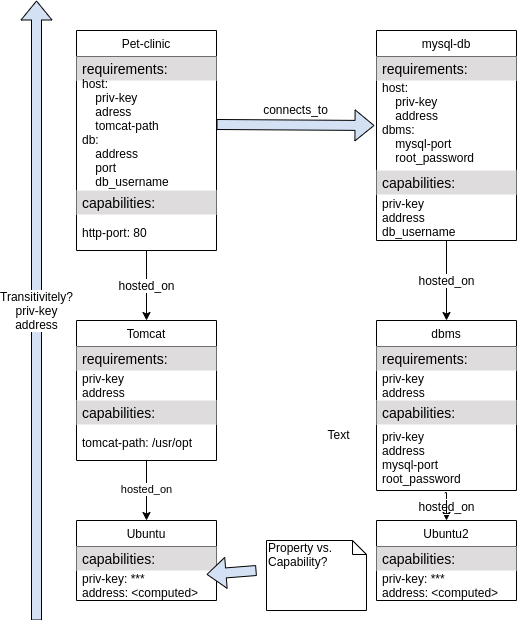

The diagram above was exported from draw.io. Its source (the exported page's mxGraphModel, read from the mxfile embedded in the PNG):
<mxGraphModel dx="1422" dy="833" grid="1" gridSize="10" guides="1" tooltips="1" connect="1" arrows="1" fold="1" page="1" pageScale="1" pageWidth="827" pageHeight="1169" math="0" shadow="0">
  <root>
    <mxCell id="0" />
    <mxCell id="1" parent="0" />
    <mxCell id="obg8jxnRt1KGM0IkQwmE-20" value="hosted_on" style="edgeStyle=orthogonalEdgeStyle;rounded=0;orthogonalLoop=1;jettySize=auto;html=1;exitX=0.5;exitY=0.984;exitDx=0;exitDy=0;exitPerimeter=0;" edge="1" parent="1" source="obg8jxnRt1KGM0IkQwmE-33" target="obg8jxnRt1KGM0IkQwmE-2">
      <mxGeometry relative="1" as="geometry">
        <mxPoint x="160" y="585" as="sourcePoint" />
      </mxGeometry>
    </mxCell>
    <mxCell id="obg8jxnRt1KGM0IkQwmE-2" value="Ubuntu" style="swimlane;fontStyle=0;childLayout=stackLayout;horizontal=1;startSize=26;fillColor=none;horizontalStack=0;resizeParent=1;resizeParentMax=0;resizeLast=0;collapsible=1;marginBottom=0;" vertex="1" parent="1">
      <mxGeometry x="90" y="640" width="140" height="80" as="geometry" />
    </mxCell>
    <mxCell id="obg8jxnRt1KGM0IkQwmE-30" value="capabilities: " style="text;align=left;verticalAlign=middle;spacingLeft=4;spacingRight=4;overflow=hidden;rotatable=0;points=[[0,0.5],[1,0.5]];portConstraint=eastwest;fontSize=14;fillColor=#DEDCDC;strokeColor=none;spacing=2;labelBorderColor=none;" vertex="1" parent="obg8jxnRt1KGM0IkQwmE-2">
      <mxGeometry y="26" width="140" height="24" as="geometry" />
    </mxCell>
    <mxCell id="obg8jxnRt1KGM0IkQwmE-3" value="priv-key: ***&#10;address: &lt;computed&gt;" style="text;strokeColor=none;fillColor=none;align=left;verticalAlign=middle;spacingLeft=4;spacingRight=4;overflow=hidden;rotatable=0;points=[[0,0.5],[1,0.5]];portConstraint=eastwest;spacingTop=0;" vertex="1" parent="obg8jxnRt1KGM0IkQwmE-2">
      <mxGeometry y="50" width="140" height="30" as="geometry" />
    </mxCell>
    <mxCell id="obg8jxnRt1KGM0IkQwmE-29" value="hosted_on" style="edgeStyle=orthogonalEdgeStyle;rounded=0;orthogonalLoop=1;jettySize=auto;html=1;exitX=0.5;exitY=1;exitDx=0;exitDy=0;entryX=0.5;entryY=0;entryDx=0;entryDy=0;fontSize=12;" edge="1" parent="1" source="obg8jxnRt1KGM0IkQwmE-11" target="obg8jxnRt1KGM0IkQwmE-7">
      <mxGeometry relative="1" as="geometry" />
    </mxCell>
    <mxCell id="obg8jxnRt1KGM0IkQwmE-7" value="Tomcat" style="swimlane;fontStyle=0;childLayout=stackLayout;horizontal=1;startSize=26;fillColor=none;horizontalStack=0;resizeParent=1;resizeParentMax=0;resizeLast=0;collapsible=1;marginBottom=0;" vertex="1" parent="1">
      <mxGeometry x="90" y="440" width="140" height="140" as="geometry" />
    </mxCell>
    <mxCell id="obg8jxnRt1KGM0IkQwmE-35" value="requirements:" style="text;align=left;verticalAlign=middle;spacingLeft=4;spacingRight=4;overflow=hidden;rotatable=0;points=[[0,0.5],[1,0.5]];portConstraint=eastwest;fontSize=14;fillColor=#DEDCDC;strokeColor=none;spacing=2;labelBorderColor=none;" vertex="1" parent="obg8jxnRt1KGM0IkQwmE-7">
      <mxGeometry y="26" width="140" height="24" as="geometry" />
    </mxCell>
    <mxCell id="obg8jxnRt1KGM0IkQwmE-25" value="priv-key&#10;address" style="text;strokeColor=none;fillColor=none;align=left;verticalAlign=middle;spacingLeft=4;spacingRight=4;overflow=hidden;rotatable=0;points=[[0,0.5],[1,0.5]];portConstraint=eastwest;fontSize=12;spacingTop=0;" vertex="1" parent="obg8jxnRt1KGM0IkQwmE-7">
      <mxGeometry y="50" width="140" height="30" as="geometry" />
    </mxCell>
    <mxCell id="obg8jxnRt1KGM0IkQwmE-32" value="capabilities: " style="text;align=left;verticalAlign=middle;spacingLeft=4;spacingRight=4;overflow=hidden;rotatable=0;points=[[0,0.5],[1,0.5]];portConstraint=eastwest;fontSize=14;fillColor=#DEDCDC;strokeColor=none;spacing=2;labelBorderColor=none;" vertex="1" parent="obg8jxnRt1KGM0IkQwmE-7">
      <mxGeometry y="80" width="140" height="24" as="geometry" />
    </mxCell>
    <mxCell id="obg8jxnRt1KGM0IkQwmE-33" value="tomcat-path: /usr/opt" style="text;strokeColor=none;fillColor=none;align=left;verticalAlign=middle;spacingLeft=4;spacingRight=4;overflow=hidden;rotatable=0;points=[[0,0.5],[1,0.5]];portConstraint=eastwest;spacingTop=0;" vertex="1" parent="obg8jxnRt1KGM0IkQwmE-7">
      <mxGeometry y="104" width="140" height="36" as="geometry" />
    </mxCell>
    <mxCell id="obg8jxnRt1KGM0IkQwmE-11" value="Pet-clinic" style="swimlane;fontStyle=0;childLayout=stackLayout;horizontal=1;startSize=26;fillColor=none;horizontalStack=0;resizeParent=1;resizeParentMax=0;resizeLast=0;collapsible=1;marginBottom=0;" vertex="1" parent="1">
      <mxGeometry x="90" y="150" width="140" height="220" as="geometry">
        <mxRectangle x="90" y="310" width="80" height="26" as="alternateBounds" />
      </mxGeometry>
    </mxCell>
    <mxCell id="obg8jxnRt1KGM0IkQwmE-36" value="requirements:" style="text;align=left;verticalAlign=middle;spacingLeft=4;spacingRight=4;overflow=hidden;rotatable=0;points=[[0,0.5],[1,0.5]];portConstraint=eastwest;fontSize=14;fillColor=#DEDCDC;strokeColor=none;spacing=2;labelBorderColor=none;" vertex="1" parent="obg8jxnRt1KGM0IkQwmE-11">
      <mxGeometry y="26" width="140" height="24" as="geometry" />
    </mxCell>
    <mxCell id="obg8jxnRt1KGM0IkQwmE-28" value="host:&#10;    priv-key&#10;    adress&#10;    tomcat-path&#10;db:&#10;    address&#10;    port&#10;    db_username" style="text;strokeColor=none;fillColor=none;align=left;verticalAlign=middle;spacingLeft=4;spacingRight=4;overflow=hidden;rotatable=0;points=[[0,0.5],[1,0.5]];portConstraint=eastwest;fontSize=12;spacingBottom=0;spacingTop=-6;" vertex="1" parent="obg8jxnRt1KGM0IkQwmE-11">
      <mxGeometry y="50" width="140" height="110" as="geometry" />
    </mxCell>
    <mxCell id="obg8jxnRt1KGM0IkQwmE-37" value="capabilities: " style="text;align=left;verticalAlign=middle;spacingLeft=4;spacingRight=4;overflow=hidden;rotatable=0;points=[[0,0.5],[1,0.5]];portConstraint=eastwest;fontSize=14;fillColor=#DEDCDC;strokeColor=none;spacing=2;labelBorderColor=none;" vertex="1" parent="obg8jxnRt1KGM0IkQwmE-11">
      <mxGeometry y="160" width="140" height="24" as="geometry" />
    </mxCell>
    <mxCell id="obg8jxnRt1KGM0IkQwmE-26" value="http-port: 80" style="text;strokeColor=none;fillColor=none;align=left;verticalAlign=middle;spacingLeft=4;spacingRight=4;overflow=hidden;rotatable=0;points=[[0,0.5],[1,0.5]];portConstraint=eastwest;" vertex="1" parent="obg8jxnRt1KGM0IkQwmE-11">
      <mxGeometry y="184" width="140" height="36" as="geometry" />
    </mxCell>
    <mxCell id="obg8jxnRt1KGM0IkQwmE-42" value="Ubuntu2" style="swimlane;fontStyle=0;childLayout=stackLayout;horizontal=1;startSize=26;fillColor=none;horizontalStack=0;resizeParent=1;resizeParentMax=0;resizeLast=0;collapsible=1;marginBottom=0;" vertex="1" parent="1">
      <mxGeometry x="390" y="640" width="140" height="80" as="geometry" />
    </mxCell>
    <mxCell id="obg8jxnRt1KGM0IkQwmE-43" value="capabilities: " style="text;align=left;verticalAlign=middle;spacingLeft=4;spacingRight=4;overflow=hidden;rotatable=0;points=[[0,0.5],[1,0.5]];portConstraint=eastwest;fontSize=14;fillColor=#DEDCDC;strokeColor=none;spacing=2;labelBorderColor=none;" vertex="1" parent="obg8jxnRt1KGM0IkQwmE-42">
      <mxGeometry y="26" width="140" height="24" as="geometry" />
    </mxCell>
    <mxCell id="obg8jxnRt1KGM0IkQwmE-44" value="priv-key: ***&#10;address: &lt;computed&gt;" style="text;strokeColor=none;fillColor=none;align=left;verticalAlign=middle;spacingLeft=4;spacingRight=4;overflow=hidden;rotatable=0;points=[[0,0.5],[1,0.5]];portConstraint=eastwest;spacingTop=0;" vertex="1" parent="obg8jxnRt1KGM0IkQwmE-42">
      <mxGeometry y="50" width="140" height="30" as="geometry" />
    </mxCell>
    <mxCell id="obg8jxnRt1KGM0IkQwmE-45" value="hosted_on" style="edgeStyle=orthogonalEdgeStyle;rounded=0;orthogonalLoop=1;jettySize=auto;html=1;exitX=0.5;exitY=1;exitDx=0;exitDy=0;entryX=0.5;entryY=0;entryDx=0;entryDy=0;fontSize=12;" edge="1" parent="1" source="obg8jxnRt1KGM0IkQwmE-51" target="obg8jxnRt1KGM0IkQwmE-46">
      <mxGeometry relative="1" as="geometry" />
    </mxCell>
    <mxCell id="obg8jxnRt1KGM0IkQwmE-46" value="dbms" style="swimlane;fontStyle=0;childLayout=stackLayout;horizontal=1;startSize=26;fillColor=none;horizontalStack=0;resizeParent=1;resizeParentMax=0;resizeLast=0;collapsible=1;marginBottom=0;" vertex="1" parent="1">
      <mxGeometry x="390" y="440" width="140" height="170" as="geometry" />
    </mxCell>
    <mxCell id="obg8jxnRt1KGM0IkQwmE-47" value="requirements:" style="text;align=left;verticalAlign=middle;spacingLeft=4;spacingRight=4;overflow=hidden;rotatable=0;points=[[0,0.5],[1,0.5]];portConstraint=eastwest;fontSize=14;fillColor=#DEDCDC;strokeColor=none;spacing=2;labelBorderColor=none;" vertex="1" parent="obg8jxnRt1KGM0IkQwmE-46">
      <mxGeometry y="26" width="140" height="24" as="geometry" />
    </mxCell>
    <mxCell id="obg8jxnRt1KGM0IkQwmE-48" value="priv-key&#10;address" style="text;strokeColor=none;fillColor=none;align=left;verticalAlign=middle;spacingLeft=4;spacingRight=4;overflow=hidden;rotatable=0;points=[[0,0.5],[1,0.5]];portConstraint=eastwest;fontSize=12;spacingTop=0;" vertex="1" parent="obg8jxnRt1KGM0IkQwmE-46">
      <mxGeometry y="50" width="140" height="30" as="geometry" />
    </mxCell>
    <mxCell id="obg8jxnRt1KGM0IkQwmE-49" value="capabilities: " style="text;align=left;verticalAlign=middle;spacingLeft=4;spacingRight=4;overflow=hidden;rotatable=0;points=[[0,0.5],[1,0.5]];portConstraint=eastwest;fontSize=14;fillColor=#DEDCDC;strokeColor=none;spacing=2;labelBorderColor=none;" vertex="1" parent="obg8jxnRt1KGM0IkQwmE-46">
      <mxGeometry y="80" width="140" height="24" as="geometry" />
    </mxCell>
    <mxCell id="obg8jxnRt1KGM0IkQwmE-50" value="priv-key&#10;address&#10;mysql-port&#10;root_password" style="text;strokeColor=none;fillColor=none;align=left;verticalAlign=middle;spacingLeft=4;spacingRight=4;overflow=hidden;rotatable=0;points=[[0,0.5],[1,0.5]];portConstraint=eastwest;spacingTop=0;" vertex="1" parent="obg8jxnRt1KGM0IkQwmE-46">
      <mxGeometry y="104" width="140" height="66" as="geometry" />
    </mxCell>
    <mxCell id="obg8jxnRt1KGM0IkQwmE-51" value="mysql-db" style="swimlane;fontStyle=0;childLayout=stackLayout;horizontal=1;startSize=26;fillColor=none;horizontalStack=0;resizeParent=1;resizeParentMax=0;resizeLast=0;collapsible=1;marginBottom=0;" vertex="1" parent="1">
      <mxGeometry x="390" y="150" width="140" height="210" as="geometry">
        <mxRectangle x="90" y="310" width="80" height="26" as="alternateBounds" />
      </mxGeometry>
    </mxCell>
    <mxCell id="obg8jxnRt1KGM0IkQwmE-52" value="requirements:" style="text;align=left;verticalAlign=middle;spacingLeft=4;spacingRight=4;overflow=hidden;rotatable=0;points=[[0,0.5],[1,0.5]];portConstraint=eastwest;fontSize=14;fillColor=#DEDCDC;strokeColor=none;spacing=2;labelBorderColor=none;" vertex="1" parent="obg8jxnRt1KGM0IkQwmE-51">
      <mxGeometry y="26" width="140" height="24" as="geometry" />
    </mxCell>
    <mxCell id="obg8jxnRt1KGM0IkQwmE-53" value="host:&#10;    priv-key&#10;    address&#10;dbms:&#10;    mysql-port&#10;    root_password" style="text;strokeColor=none;fillColor=none;align=left;verticalAlign=middle;spacingLeft=4;spacingRight=4;overflow=hidden;rotatable=0;points=[[0,0.5],[1,0.5]];portConstraint=eastwest;fontSize=12;spacingBottom=0;spacingTop=-6;" vertex="1" parent="obg8jxnRt1KGM0IkQwmE-51">
      <mxGeometry y="50" width="140" height="90" as="geometry" />
    </mxCell>
    <mxCell id="obg8jxnRt1KGM0IkQwmE-54" value="capabilities: " style="text;align=left;verticalAlign=middle;spacingLeft=4;spacingRight=4;overflow=hidden;rotatable=0;points=[[0,0.5],[1,0.5]];portConstraint=eastwest;fontSize=14;fillColor=#DEDCDC;strokeColor=none;spacing=2;labelBorderColor=none;" vertex="1" parent="obg8jxnRt1KGM0IkQwmE-51">
      <mxGeometry y="140" width="140" height="24" as="geometry" />
    </mxCell>
    <mxCell id="obg8jxnRt1KGM0IkQwmE-55" value="priv-key&#10;address&#10;db_username" style="text;strokeColor=none;fillColor=none;align=left;verticalAlign=middle;spacingLeft=4;spacingRight=4;overflow=hidden;rotatable=0;points=[[0,0.5],[1,0.5]];portConstraint=eastwest;" vertex="1" parent="obg8jxnRt1KGM0IkQwmE-51">
      <mxGeometry y="164" width="140" height="46" as="geometry" />
    </mxCell>
    <mxCell id="obg8jxnRt1KGM0IkQwmE-57" value="hosted_on" style="edgeStyle=orthogonalEdgeStyle;rounded=0;orthogonalLoop=1;jettySize=auto;html=1;exitX=0.488;exitY=1.033;exitDx=0;exitDy=0;entryX=0.5;entryY=0;entryDx=0;entryDy=0;labelBackgroundColor=none;fillColor=#D4E1F5;fontSize=12;labelBorderColor=#FFFFFF;exitPerimeter=0;" edge="1" parent="1" source="obg8jxnRt1KGM0IkQwmE-50" target="obg8jxnRt1KGM0IkQwmE-42">
      <mxGeometry relative="1" as="geometry" />
    </mxCell>
    <mxCell id="obg8jxnRt1KGM0IkQwmE-59" value="Property vs. Capability?" style="shape=note;whiteSpace=wrap;html=1;size=14;verticalAlign=top;align=left;spacingTop=-6;strokeColor=#000000;fillColor=none;fontSize=12;" vertex="1" parent="1">
      <mxGeometry x="280" y="660" width="100" height="70" as="geometry" />
    </mxCell>
    <mxCell id="obg8jxnRt1KGM0IkQwmE-61" value="Transitivitely?&lt;br&gt;priv-key&lt;br&gt;address" style="shape=flexArrow;endArrow=classic;html=1;labelBackgroundColor=#ffffff;fillColor=#D4E1F5;fontSize=12;" edge="1" parent="1">
      <mxGeometry width="50" height="50" relative="1" as="geometry">
        <mxPoint x="50" y="740" as="sourcePoint" />
        <mxPoint x="50" y="120" as="targetPoint" />
      </mxGeometry>
    </mxCell>
    <mxCell id="obg8jxnRt1KGM0IkQwmE-62" value="Text" style="text;html=1;align=center;verticalAlign=middle;resizable=0;points=[];autosize=1;fontSize=12;" vertex="1" parent="1">
      <mxGeometry x="332" y="544" width="40" height="20" as="geometry" />
    </mxCell>
    <mxCell id="obg8jxnRt1KGM0IkQwmE-60" value="" style="shape=flexArrow;endArrow=classic;html=1;labelBackgroundColor=#ffffff;fillColor=#D4E1F5;fontSize=12;" edge="1" parent="1">
      <mxGeometry width="50" height="50" relative="1" as="geometry">
        <mxPoint x="270" y="690" as="sourcePoint" />
        <mxPoint x="220" y="693.93" as="targetPoint" />
      </mxGeometry>
    </mxCell>
    <mxCell id="6rb-unh5Zrw3JbKdRBSB-1" value="connects_to" style="shape=flexArrow;endArrow=classic;html=1;labelBackgroundColor=#ffffff;fillColor=#D4E1F5;fontSize=12;exitX=1;exitY=0.4;exitDx=0;exitDy=0;exitPerimeter=0;" edge="1" parent="1" source="obg8jxnRt1KGM0IkQwmE-28">
      <mxGeometry x="-0.0026" y="16" width="50" height="50" relative="1" as="geometry">
        <mxPoint x="235.88000000000005" y="250" as="sourcePoint" />
        <mxPoint x="388" y="245" as="targetPoint" />
        <mxPoint as="offset" />
      </mxGeometry>
    </mxCell>
  </root>
</mxGraphModel>